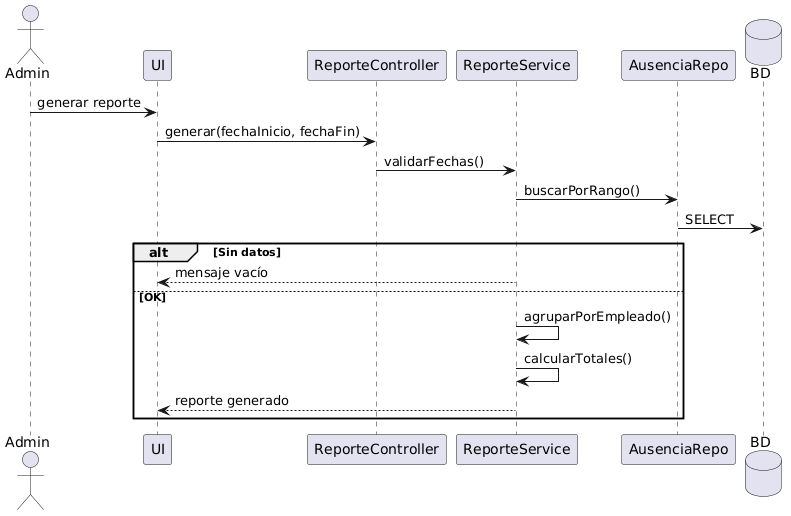

The diagram above was rendered by PlantUML. Its source (embedded in the PNG):
@startuml
actor Admin
participant UI
participant ReporteController
participant ReporteService
participant AusenciaRepo
database BD

Admin -> UI: generar reporte
UI -> ReporteController: generar(fechaInicio, fechaFin)

ReporteController -> ReporteService: validarFechas()

ReporteService -> AusenciaRepo: buscarPorRango()
AusenciaRepo -> BD: SELECT

alt Sin datos
  ReporteService --> UI: mensaje vacío
else OK
  ReporteService -> ReporteService: agruparPorEmpleado()
  ReporteService -> ReporteService: calcularTotales()
  ReporteService --> UI: reporte generado
end
@enduml